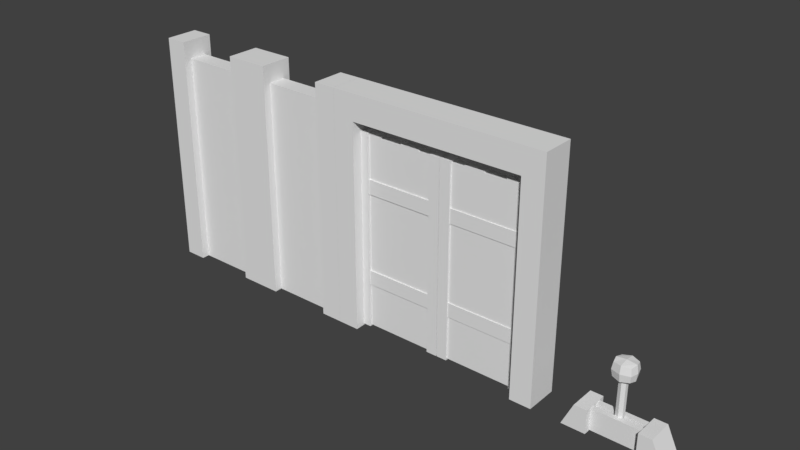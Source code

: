 # Source: big_fence.blend  (saved by Blender 2.79.0; exported with 4.5.12 LTS)
import bpy
from mathutils import Matrix  # noqa: F401  (used for matrix-valued properties, if any)

bpy.ops.wm.read_factory_settings(use_empty=True)
scene = bpy.context.scene
scene.name = 'Scene'

# ---- collections
col_collection_1 = bpy.data.collections.new('Collection 1'); scene.collection.children.link(col_collection_1)

# ---- materials (node trees are filled in below, after node groups)
mat_big_fence = bpy.data.materials.new('big_fence')
mat_big_fence.alpha_threshold = 0.0
mat_big_fence.use_transparent_shadow = False
mat_big_fence.roughness = 0.5
mat_big_fence.line_color = (0.0, 0.0, 0.0, 1.0)
mat_big_fence_001 = bpy.data.materials.new('big_fence.001')
mat_big_fence_001.alpha_threshold = 0.0
mat_big_fence_001.use_transparent_shadow = False
mat_big_fence_001.roughness = 0.5
mat_big_fence_001.line_color = (0.0, 0.0, 0.0, 1.0)

# ---- material node trees

# ---- world
world_world = bpy.data.worlds.new('World'); scene.world = world_world
world_world.color = (0.05088, 0.05088, 0.05088)
world_world.use_sun_shadow = False
world_world.sun_shadow_jitter_overblur = 0.0
world_world.cycles.sampling_method = 'MANUAL'

# ---- meshes
me_big_fence_gate = bpy.data.meshes.new('big_fence_gate')
me_big_fence_gate.from_pydata([(0.5562, -0.02964, 0.5445), (0.5562, -0.02964, -0.6832), (0.01327, 0.02858, -0.6832), (0.01327, 0.02858, 0.5445), (0.01327, -0.02964, 0.5445), (0.01327, -0.02964, -0.6832), (0.5562, 0.02858, -0.6832), (0.5562, 0.02858, 0.5445), (0.5562, 0.03585, 0.2787), (0.5562, 0.03585, 0.1862), (0.01327, 0.01269, 0.1862), (0.01327, 0.01269, 0.2787), (0.01327, 0.03585, 0.1862), (0.01327, 0.03585, 0.2787), (0.5562, 0.01269, 0.1862), (0.5562, 0.01269, 0.2787), (0.4205, 0.02858, -0.6832), (0.2847, 0.02858, -0.6832), (0.149, 0.02858, -0.6832), (0.4205, 0.02858, 0.5445), (0.2847, 0.02858, 0.5445), (0.149, 0.02858, 0.5445), (0.4205, -0.02964, 0.5445), (0.2847, -0.02964, 0.5445), (0.149, -0.02964, 0.5445), (0.4205, -0.02964, -0.6832), (0.2847, -0.02964, -0.6832), (0.149, -0.02964, -0.6832), (0.01327, 0.03585, -0.4027), (0.01327, 0.03585, -0.3101), (0.5562, 0.01269, -0.3101), (0.5562, 0.01269, -0.4027), (0.5562, 0.03585, -0.3101), (0.5562, 0.03585, -0.4027), (0.01327, 0.01269, -0.3101), (0.01327, 0.01269, -0.4027), (0.002835, 0.04139, 0.5543), (0.07016, 0.04139, 0.5543), (0.07016, -0.04033, -0.6916), (0.002835, -0.04033, -0.6916), (0.07016, 0.04139, -0.6916), (0.002835, 0.04139, -0.6916), (0.07016, -0.04033, 0.5543), (0.002835, -0.04033, 0.5543), (0.502, 0.04139, 0.5624), (0.5693, 0.04139, 0.5624), (0.5693, -0.04033, -0.6916), (0.502, -0.04033, -0.6916), (0.5693, 0.04139, -0.6916), (0.502, 0.04139, -0.6916), (0.5693, -0.04033, 0.5624), (0.502, -0.04033, 0.5624), (0.2771, 0.02858, 0.5539), (0.1567, 0.02858, 0.5539), (0.2771, -0.02964, 0.5539), (0.1567, -0.02964, 0.5539), (0.5562, 0.02858, 0.5553), (0.5562, -0.02964, 0.5553), (0.4205, 0.02858, 0.5553), (0.4205, -0.02964, 0.5553), (0.01327, -0.03545, -0.4027), (0.01327, -0.03545, -0.3101), (0.5562, -0.01228, -0.4027), (0.5562, -0.01228, -0.3101), (0.5562, -0.03545, -0.4027), (0.5562, -0.03545, -0.3101), (0.01327, -0.01228, -0.3101), (0.01327, -0.01228, -0.4027), (0.5562, -0.03545, 0.2787), (0.5562, -0.03545, 0.1862), (0.01327, -0.01228, 0.2787), (0.01327, -0.01228, 0.1862), (0.01327, -0.03545, 0.2787), (0.01327, -0.03545, 0.1862), (0.5562, -0.01228, 0.1862), (0.5562, -0.01228, 0.2787), (-0.5562, 0.01228, 0.2787), (-0.5562, 0.01228, 0.1862), (-0.01327, 0.03545, 0.1862), (-0.01327, 0.03545, 0.2787), (-0.01327, 0.01228, 0.1862), (-0.01327, 0.01228, 0.2787), (-0.5562, 0.03545, 0.1862), (-0.5562, 0.03545, 0.2787), (-0.01327, 0.01228, -0.4027), (-0.01327, 0.01228, -0.3101), (-0.5562, 0.03545, -0.3101), (-0.5562, 0.03545, -0.4027), (-0.5562, 0.01228, -0.3101), (-0.5562, 0.01228, -0.4027), (-0.01327, 0.03545, -0.3101), (-0.01327, 0.03545, -0.4027), (-0.4205, 0.02964, 0.5553), (-0.4205, -0.02858, 0.5553), (-0.5562, 0.02964, 0.5553), (-0.5562, -0.02858, 0.5553), (-0.1567, 0.02964, 0.5539), (-0.2771, 0.02964, 0.5539), (-0.1567, -0.02858, 0.5539), (-0.2771, -0.02858, 0.5539), (-0.502, 0.04033, 0.5624), (-0.5693, 0.04033, 0.5624), (-0.502, -0.04139, -0.6916), (-0.5693, -0.04139, -0.6916), (-0.502, 0.04033, -0.6916), (-0.5693, 0.04033, -0.6916), (-0.5693, -0.04139, 0.5624), (-0.502, -0.04139, 0.5624), (-0.002835, 0.04033, 0.5543), (-0.07016, 0.04033, 0.5543), (-0.002835, -0.04139, -0.6916), (-0.07016, -0.04139, -0.6916), (-0.002835, 0.04033, -0.6916), (-0.07016, 0.04033, -0.6916), (-0.07016, -0.04139, 0.5543), (-0.002835, -0.04139, 0.5543), (-0.01327, -0.01269, -0.4027), (-0.01327, -0.01269, -0.3101), (-0.5562, -0.03585, -0.4027), (-0.5562, -0.03585, -0.3101), (-0.5562, -0.01269, -0.4027), (-0.5562, -0.01269, -0.3101), (-0.01327, -0.03585, -0.3101), (-0.01327, -0.03585, -0.4027), (-0.149, 0.02964, -0.6832), (-0.2847, 0.02964, -0.6832), (-0.4205, 0.02964, -0.6832), (-0.149, 0.02964, 0.5445), (-0.2847, 0.02964, 0.5445), (-0.4205, 0.02964, 0.5445), (-0.149, -0.02858, 0.5445), (-0.2847, -0.02858, 0.5445), (-0.4205, -0.02858, 0.5445), (-0.149, -0.02858, -0.6832), (-0.2847, -0.02858, -0.6832), (-0.4205, -0.02858, -0.6832), (-0.5562, -0.01269, 0.2787), (-0.5562, -0.01269, 0.1862), (-0.01327, -0.03585, 0.2787), (-0.01327, -0.03585, 0.1862), (-0.01327, -0.01269, 0.2787), (-0.01327, -0.01269, 0.1862), (-0.5562, -0.03585, 0.1862), (-0.5562, -0.03585, 0.2787), (-0.5562, -0.02858, 0.5445), (-0.5562, -0.02858, -0.6832), (-0.01327, 0.02964, -0.6832), (-0.01327, 0.02964, 0.5445), (-0.01327, -0.02858, 0.5445), (-0.01327, -0.02858, -0.6832), (-0.5562, 0.02964, -0.6832), (-0.5562, 0.02964, 0.5445)], [], [(22, 25, 1, 0), (19, 7, 6, 16), (0, 1, 6, 7), (27, 5, 2, 18), (5, 4, 3, 2), (0, 7, 56, 57), (11, 15, 8, 13), (11, 10, 14, 15), (15, 14, 9, 8), (14, 10, 12, 9), (10, 11, 13, 12), (13, 8, 9, 12), (4, 24, 21, 3), (20, 21, 53, 52), (23, 22, 19, 20), (1, 25, 16, 6), (25, 26, 17, 16), (26, 27, 18, 17), (3, 21, 18, 2), (21, 20, 17, 18), (20, 19, 16, 17), (4, 5, 27, 24), (24, 27, 26, 23), (23, 26, 25, 22), (31, 35, 28, 33), (31, 30, 34, 35), (35, 34, 29, 28), (34, 30, 32, 29), (30, 31, 33, 32), (33, 28, 29, 32), (39, 43, 36, 41), (39, 38, 42, 43), (43, 42, 37, 36), (42, 38, 40, 37), (38, 39, 41, 40), (41, 36, 37, 40), (47, 51, 44, 49), (47, 46, 50, 51), (51, 50, 45, 44), (50, 46, 48, 45), (46, 47, 49, 48), (49, 44, 45, 48), (55, 54, 52, 53), (21, 24, 55, 53), (24, 23, 54, 55), (23, 20, 52, 54), (59, 57, 56, 58), (7, 19, 58, 56), (19, 22, 59, 58), (22, 0, 57, 59), (62, 67, 66, 63), (65, 64, 62, 63), (61, 65, 63, 66), (60, 61, 66, 67), (64, 65, 61, 60), (64, 60, 67, 62), (70, 75, 74, 71), (73, 72, 70, 71), (69, 73, 71, 74), (68, 69, 74, 75), (72, 73, 69, 68), (72, 68, 75, 70), (79, 83, 76, 81), (79, 78, 82, 83), (83, 82, 77, 76), (82, 78, 80, 77), (78, 79, 81, 80), (81, 76, 77, 80), (87, 91, 84, 89), (87, 86, 90, 91), (91, 90, 85, 84), (90, 86, 88, 85), (86, 87, 89, 88), (89, 84, 85, 88), (129, 151, 94, 92), (132, 129, 92, 93), (144, 132, 93, 95), (92, 94, 95, 93), (128, 131, 99, 97), (127, 128, 97, 96), (130, 127, 96, 98), (96, 97, 99, 98), (102, 107, 106, 103), (105, 104, 102, 103), (101, 105, 103, 106), (100, 101, 106, 107), (104, 105, 101, 100), (104, 100, 107, 102), (110, 115, 114, 111), (113, 112, 110, 111), (109, 113, 111, 114), (108, 109, 114, 115), (112, 113, 109, 108), (112, 108, 115, 110), (118, 123, 122, 119), (121, 120, 118, 119), (117, 121, 119, 122), (116, 117, 122, 123), (120, 121, 117, 116), (120, 116, 123, 118), (128, 125, 126, 129), (127, 124, 125, 128), (147, 146, 124, 127), (131, 132, 135, 134), (130, 131, 134, 133), (148, 130, 133, 149), (125, 124, 133, 134), (126, 125, 134, 135), (150, 126, 135, 145), (128, 129, 132, 131), (131, 130, 98, 99), (147, 127, 130, 148), (138, 143, 142, 139), (141, 140, 138, 139), (137, 141, 139, 142), (136, 137, 142, 143), (140, 141, 137, 136), (140, 136, 143, 138), (151, 144, 95, 94), (146, 147, 148, 149), (124, 146, 149, 133), (151, 150, 145, 144), (132, 144, 145, 135), (129, 126, 150, 151)])
_uv = me_big_fence_gate.uv_layers.new(name='UVMap')
_uv.uv.foreach_set('vector', [0.9, 0.1153, 0.6, 0.1153, 0.6, 0.0, 0.9, 0.0, 0.9, 0.1153, 0.9, 0.0, 0.6, 0.0, 0.6, 0.1153, 0.9, 0.0, 0.6, 0.0, 0.6, 0.0, 0.9, 0.0, 0.6, 0.346, 0.6, 0.4614, 0.6, 0.4614, 0.6, 0.346, 0.6, 0.4614, 0.9, 0.4614, 0.9, 0.4614, 0.6, 0.4614, 0.9, 0.0, 0.9, 0.0, 0.9, 0.0, 0.9, 0.0, 0.4189, 0.2979, 0.4189, 0.8772, 0.4189, 0.8772, 0.4189, 0.2979, 0.4189, 0.2979, 0.5805, 0.2979, 0.5805, 0.8772, 0.4189, 0.8772, 0.4189, 0.8772, 0.5805, 0.8772, 0.5805, 0.8772, 0.4189, 0.8772, 0.5805, 0.8772, 0.5805, 0.2979, 0.5805, 0.2979, 0.5805, 0.8772, 0.5805, 0.2979, 0.4189, 0.2979, 0.4189, 0.2979, 0.5805, 0.2979, 0.4189, 0.2979, 0.4189, 0.8772, 0.5805, 0.8772, 0.5805, 0.2979, 0.9, 0.4614, 0.9, 0.346, 0.9, 0.346, 0.9, 0.4614, 0.9, 0.2307, 0.9, 0.346, 0.9, 0.346, 0.9, 0.2307, 0.9, 0.2307, 0.9, 0.1153, 0.9, 0.1153, 0.9, 0.2307, 0.6, 0.0, 0.6, 0.1153, 0.6, 0.1153, 0.6, 0.0, 0.6, 0.1153, 0.6, 0.2307, 0.6, 0.2307, 0.6, 0.1153, 0.6, 0.2307, 0.6, 0.346, 0.6, 0.346, 0.6, 0.2307, 0.9, 0.4614, 0.9, 0.346, 0.6, 0.346, 0.6, 0.4614, 0.9, 0.346, 0.9, 0.2307, 0.6, 0.2307, 0.6, 0.346, 0.9, 0.2307, 0.9, 0.1153, 0.6, 0.1153, 0.6, 0.2307, 0.9, 0.4614, 0.6, 0.4614, 0.6, 0.346, 0.9, 0.346, 0.9, 0.346, 0.6, 0.346, 0.6, 0.2307, 0.9, 0.2307, 0.9, 0.2307, 0.6, 0.2307, 0.6, 0.1153, 0.9, 0.1153, 0.4189, 0.2979, 0.4189, 0.8772, 0.4189, 0.8772, 0.4189, 0.2979, 0.4189, 0.2979, 0.5805, 0.2979, 0.5805, 0.8772, 0.4189, 0.8772, 0.4189, 0.8772, 0.5805, 0.8772, 0.5805, 0.8772, 0.4189, 0.8772, 0.5805, 0.8772, 0.5805, 0.2979, 0.5805, 0.2979, 0.5805, 0.8772, 0.5805, 0.2979, 0.4189, 0.2979, 0.4189, 0.2979, 0.5805, 0.2979, 0.4189, 0.2979, 0.4189, 0.8772, 0.5805, 0.8772, 0.5805, 0.2979, 0.4189, 0.2979, 0.4189, 0.8772, 0.4189, 0.8772, 0.4189, 0.2979, 0.4189, 0.2979, 0.5805, 0.2979, 0.5805, 0.8772, 0.4189, 0.8772, 0.4189, 0.8772, 0.5805, 0.8772, 0.5805, 0.8772, 0.4189, 0.8772, 0.5805, 0.8772, 0.5805, 0.2979, 0.5805, 0.2979, 0.5805, 0.8772, 0.5805, 0.2979, 0.4189, 0.2979, 0.4189, 0.2979, 0.5805, 0.2979, 0.4189, 0.2979, 0.4189, 0.8772, 0.5805, 0.8772, 0.5805, 0.2979, 0.4189, 0.2979, 0.4189, 0.8772, 0.4189, 0.8772, 0.4189, 0.2979, 0.4189, 0.2979, 0.5805, 0.2979, 0.5805, 0.8772, 0.4189, 0.8772, 0.4189, 0.8772, 0.5805, 0.8772, 0.5805, 0.8772, 0.4189, 0.8772, 0.5805, 0.8772, 0.5805, 0.2979, 0.5805, 0.2979, 0.5805, 0.8772, 0.5805, 0.2979, 0.4189, 0.2979, 0.4189, 0.2979, 0.5805, 0.2979, 0.4189, 0.2979, 0.4189, 0.8772, 0.5805, 0.8772, 0.5805, 0.2979, 0.9, 0.346, 0.9, 0.2307, 0.9, 0.2307, 0.9, 0.346, 0.9, 0.346, 0.9, 0.346, 0.9, 0.346, 0.9, 0.346, 0.9, 0.346, 0.9, 0.2307, 0.9, 0.2307, 0.9, 0.346, 0.9, 0.2307, 0.9, 0.2307, 0.9, 0.2307, 0.9, 0.2307, 0.9, 0.1153, 0.9, 0.0, 0.9, 0.0, 0.9, 0.1153, 0.9, 0.0, 0.9, 0.1153, 0.9, 0.1153, 0.9, 0.0, 0.9, 0.1153, 0.9, 0.1153, 0.9, 0.1153, 0.9, 0.1153, 0.9, 0.1153, 0.9, 0.0, 0.9, 0.0, 0.9, 0.1153, 0.4189, 0.2979, 0.4189, 0.8772, 0.5805, 0.8772, 0.5805, 0.2979, 0.5805, 0.2979, 0.4189, 0.2979, 0.4189, 0.2979, 0.5805, 0.2979, 0.5805, 0.8772, 0.5805, 0.2979, 0.5805, 0.2979, 0.5805, 0.8772, 0.4189, 0.8772, 0.5805, 0.8772, 0.5805, 0.8772, 0.4189, 0.8772, 0.4189, 0.2979, 0.5805, 0.2979, 0.5805, 0.8772, 0.4189, 0.8772, 0.4189, 0.2979, 0.4189, 0.8772, 0.4189, 0.8772, 0.4189, 0.2979, 0.4189, 0.2979, 0.4189, 0.8772, 0.5805, 0.8772, 0.5805, 0.2979, 0.5805, 0.2979, 0.4189, 0.2979, 0.4189, 0.2979, 0.5805, 0.2979, 0.5805, 0.8772, 0.5805, 0.2979, 0.5805, 0.2979, 0.5805, 0.8772, 0.4189, 0.8772, 0.5805, 0.8772, 0.5805, 0.8772, 0.4189, 0.8772, 0.4189, 0.2979, 0.5805, 0.2979, 0.5805, 0.8772, 0.4189, 0.8772, 0.4189, 0.2979, 0.4189, 0.8772, 0.4189, 0.8772, 0.4189, 0.2979, 0.4189, 0.2979, 0.4189, 0.8772, 0.4189, 0.8772, 0.4189, 0.2979, 0.4189, 0.2979, 0.5805, 0.2979, 0.5805, 0.8772, 0.4189, 0.8772, 0.4189, 0.8772, 0.5805, 0.8772, 0.5805, 0.8772, 0.4189, 0.8772, 0.5805, 0.8772, 0.5805, 0.2979, 0.5805, 0.2979, 0.5805, 0.8772, 0.5805, 0.2979, 0.4189, 0.2979, 0.4189, 0.2979, 0.5805, 0.2979, 0.4189, 0.2979, 0.4189, 0.8772, 0.5805, 0.8772, 0.5805, 0.2979, 0.4189, 0.2979, 0.4189, 0.8772, 0.4189, 0.8772, 0.4189, 0.2979, 0.4189, 0.2979, 0.5805, 0.2979, 0.5805, 0.8772, 0.4189, 0.8772, 0.4189, 0.8772, 0.5805, 0.8772, 0.5805, 0.8772, 0.4189, 0.8772, 0.5805, 0.8772, 0.5805, 0.2979, 0.5805, 0.2979, 0.5805, 0.8772, 0.5805, 0.2979, 0.4189, 0.2979, 0.4189, 0.2979, 0.5805, 0.2979, 0.4189, 0.2979, 0.4189, 0.8772, 0.5805, 0.8772, 0.5805, 0.2979, 0.9, 0.1153, 0.9, 0.0, 0.9, 0.0, 0.9, 0.1153, 0.9, 0.1153, 0.9, 0.1153, 0.9, 0.1153, 0.9, 0.1153, 0.9, 0.0, 0.9, 0.1153, 0.9, 0.1153, 0.9, 0.0, 0.9, 0.1153, 0.9, 0.0, 0.9, 0.0, 0.9, 0.1153, 0.9, 0.2307, 0.9, 0.2307, 0.9, 0.2307, 0.9, 0.2307, 0.9, 0.346, 0.9, 0.2307, 0.9, 0.2307, 0.9, 0.346, 0.9, 0.346, 0.9, 0.346, 0.9, 0.346, 0.9, 0.346, 0.9, 0.346, 0.9, 0.2307, 0.9, 0.2307, 0.9, 0.346, 0.4189, 0.2979, 0.4189, 0.8772, 0.5805, 0.8772, 0.5805, 0.2979, 0.5805, 0.2979, 0.4189, 0.2979, 0.4189, 0.2979, 0.5805, 0.2979, 0.5805, 0.8772, 0.5805, 0.2979, 0.5805, 0.2979, 0.5805, 0.8772, 0.4189, 0.8772, 0.5805, 0.8772, 0.5805, 0.8772, 0.4189, 0.8772, 0.4189, 0.2979, 0.5805, 0.2979, 0.5805, 0.8772, 0.4189, 0.8772, 0.4189, 0.2979, 0.4189, 0.8772, 0.4189, 0.8772, 0.4189, 0.2979, 0.4189, 0.2979, 0.4189, 0.8772, 0.5805, 0.8772, 0.5805, 0.2979, 0.5805, 0.2979, 0.4189, 0.2979, 0.4189, 0.2979, 0.5805, 0.2979, 0.5805, 0.8772, 0.5805, 0.2979, 0.5805, 0.2979, 0.5805, 0.8772, 0.4189, 0.8772, 0.5805, 0.8772, 0.5805, 0.8772, 0.4189, 0.8772, 0.4189, 0.2979, 0.5805, 0.2979, 0.5805, 0.8772, 0.4189, 0.8772, 0.4189, 0.2979, 0.4189, 0.8772, 0.4189, 0.8772, 0.4189, 0.2979, 0.4189, 0.2979, 0.4189, 0.8772, 0.5805, 0.8772, 0.5805, 0.2979, 0.5805, 0.2979, 0.4189, 0.2979, 0.4189, 0.2979, 0.5805, 0.2979, 0.5805, 0.8772, 0.5805, 0.2979, 0.5805, 0.2979, 0.5805, 0.8772, 0.4189, 0.8772, 0.5805, 0.8772, 0.5805, 0.8772, 0.4189, 0.8772, 0.4189, 0.2979, 0.5805, 0.2979, 0.5805, 0.8772, 0.4189, 0.8772, 0.4189, 0.2979, 0.4189, 0.8772, 0.4189, 0.8772, 0.4189, 0.2979, 0.9, 0.2307, 0.6, 0.2307, 0.6, 0.1153, 0.9, 0.1153, 0.9, 0.346, 0.6, 0.346, 0.6, 0.2307, 0.9, 0.2307, 0.9, 0.4614, 0.6, 0.4614, 0.6, 0.346, 0.9, 0.346, 0.9, 0.2307, 0.9, 0.1153, 0.6, 0.1153, 0.6, 0.2307, 0.9, 0.346, 0.9, 0.2307, 0.6, 0.2307, 0.6, 0.346, 0.9, 0.4614, 0.9, 0.346, 0.6, 0.346, 0.6, 0.4614, 0.6, 0.2307, 0.6, 0.346, 0.6, 0.346, 0.6, 0.2307, 0.6, 0.1153, 0.6, 0.2307, 0.6, 0.2307, 0.6, 0.1153, 0.6, 0.0, 0.6, 0.1153, 0.6, 0.1153, 0.6, 0.0, 0.9, 0.2307, 0.9, 0.1153, 0.9, 0.1153, 0.9, 0.2307, 0.9, 0.2307, 0.9, 0.346, 0.9, 0.346, 0.9, 0.2307, 0.9, 0.4614, 0.9, 0.346, 0.9, 0.346, 0.9, 0.4614, 0.4189, 0.2979, 0.4189, 0.8772, 0.5805, 0.8772, 0.5805, 0.2979, 0.5805, 0.2979, 0.4189, 0.2979, 0.4189, 0.2979, 0.5805, 0.2979, 0.5805, 0.8772, 0.5805, 0.2979, 0.5805, 0.2979, 0.5805, 0.8772, 0.4189, 0.8772, 0.5805, 0.8772, 0.5805, 0.8772, 0.4189, 0.8772, 0.4189, 0.2979, 0.5805, 0.2979, 0.5805, 0.8772, 0.4189, 0.8772, 0.4189, 0.2979, 0.4189, 0.8772, 0.4189, 0.8772, 0.4189, 0.2979, 0.9, 0.0, 0.9, 0.0, 0.9, 0.0, 0.9, 0.0, 0.6, 0.4614, 0.9, 0.4614, 0.9, 0.4614, 0.6, 0.4614, 0.6, 0.346, 0.6, 0.4614, 0.6, 0.4614, 0.6, 0.346, 0.9, 0.0, 0.6, 0.0, 0.6, 0.0, 0.9, 0.0, 0.9, 0.1153, 0.9, 0.0, 0.6, 0.0, 0.6, 0.1153, 0.9, 0.1153, 0.6, 0.1153, 0.6, 0.0, 0.9, 0.0])
me_big_fence_gate.materials.append(mat_big_fence)
me_big_fence_gate.use_remesh_preserve_volume = False
me_big_fence_gate.use_remesh_preserve_attributes = False
me_big_fence_gate.use_mirror_vertex_groups = False
me_big_fence_gate.use_paint_bone_selection = False
me_big_fence_gate.use_paint_mask = True
me_big_fence_gate.update()
me_big_fence_portal = bpy.data.meshes.new('big_fence_portal')
me_big_fence_portal.from_pydata([(-1.0, -0.1517, -1.0), (1.0, -0.1517, 1.167), (-0.8, -0.1517, 1.167), (-1.0, 0.1517, -1.0), (-1.0, -0.1517, 1.167), (0.8, -0.1517, 0.9293), (0.8, 0.1517, 0.9293), (0.8, -0.1517, 1.167), (0.8, 0.1517, 1.167), (-0.8, -0.1517, -1.0), (1.0, -0.1517, -1.0), (1.0, 0.1517, -1.0), (-1.0, 0.1517, 1.167), (-0.8, 0.1517, 0.9293), (-0.8, 0.1517, 1.167), (-0.8, -0.1517, 0.9293), (0.8, 0.1517, -1.0), (0.8, 0.1517, 1.0), (-0.8, 0.1517, -1.0), (-0.8, 0.1517, 1.0), (0.8, -0.1517, -1.0), (-0.8, -0.1517, 1.0), (0.8, -0.1517, 1.0), (1.0, 0.1517, 1.167)], [], [(11, 23, 1, 10), (0, 4, 12, 3), (23, 11, 16, 17), (10, 1, 22, 20), (15, 5, 7, 2), (6, 13, 14, 8), (19, 18, 3, 12), (9, 21, 4, 0), (14, 12, 4, 2), (23, 8, 7, 1), (22, 1, 7), (8, 14, 2, 7), (13, 6, 5, 15), (23, 17, 8), (4, 21, 2), (18, 14, 2, 9), (20, 7, 8, 16), (19, 12, 14)])
_uv = me_big_fence_portal.uv_layers.new(name='UVMap')
_uv.uv.foreach_set('vector', [0.4275, 0.9572, 0.4275, 0.009922, 0.5792, 0.009922, 0.5792, 0.9572, 0.5792, 0.9572, 0.5792, 0.009922, 0.4275, 0.009922, 0.4275, 0.9572, 1.0, 1.0, 1.0, 0.0, 0.9, 0.0, 0.9, 0.9228, 1.0, 0.0, 1.0, 1.0, 0.9, 0.9228, 0.9, 0.0, 0.6, 0.6115, 0.6, 0.9806, 0.4, 0.9806, 0.4, 0.6115, 0.6, 0.9806, 0.6, 0.6115, 0.4, 0.6115, 0.4, 0.9806, 0.1, 0.9228, 0.1, 0.0, 4.749e-07, 0.0, 1.9e-07, 1.0, 0.1, 0.0, 0.1, 0.9228, 0.0, 1.0, 9.498e-08, 0.0, 0.1, 0.7877, 2.682e-07, 0.7877, 0.0, 0.6651, 0.1, 0.6651, 1.0, 0.7877, 0.9, 0.7877, 0.9, 0.6651, 1.0, 0.6651, 0.9, 0.9228, 1.0, 1.0, 0.9, 1.0, 0.6, 0.9806, 0.6, 0.6115, 0.4, 0.6115, 0.4, 0.9806, 0.6, 0.6115, 0.6, 0.9806, 0.4, 0.9806, 0.4, 0.6115, 1.0, 1.0, 0.9, 0.9228, 0.9, 1.0, 0.0, 1.0, 0.1, 0.9228, 0.1, 1.0, 0.4275, 0.009922, 0.4275, 0.9572, 0.5792, 0.9572, 0.5792, 0.009922, 0.5792, 0.009922, 0.5792, 0.9572, 0.4275, 0.9572, 0.4275, 0.009922, 0.1, 0.9228, 1.9e-07, 1.0, 0.1, 1.0])
me_big_fence_portal.materials.append(mat_big_fence)
me_big_fence_portal.use_remesh_preserve_volume = False
me_big_fence_portal.use_remesh_preserve_attributes = False
me_big_fence_portal.use_mirror_vertex_groups = False
me_big_fence_portal.use_paint_bone_selection = False
me_big_fence_portal.use_paint_mask = True
me_big_fence_portal.update()
me_big_fence = bpy.data.meshes.new('big_fence')
me_big_fence.from_pydata([(-1.0, -0.1517, -1.0), (1.0, -0.1517, 1.167), (0.8, 0.07998, -1.0), (0.2, 0.07998, -1.0), (-0.2, 0.07998, -1.0), (-0.8, 0.07998, -1.0), (-1.0, 0.1517, -1.0), (0.2, -0.07998, -1.0), (-0.2, -0.07998, -1.0), (-1.0, -0.1517, 1.167), (0.8, 0.07998, 1.0), (0.2, 0.07998, 1.0), (-0.2, 0.07998, 1.0), (-0.8, 0.07998, 1.0), (0.8, -0.07998, 1.0), (0.2, -0.07998, 1.0), (-0.2, -0.07998, 1.0), (-0.8, -0.07998, 1.0), (0.8, -0.07998, -1.0), (1.0, -0.1517, -1.0), (-0.8, -0.1517, -1.0), (-0.8, -0.07998, -1.0), (1.0, 0.1517, -1.0), (-1.0, 0.1517, 1.167), (0.2, 0.1517, -1.0), (-0.2, 0.1517, -1.0), (0.2, -0.1517, -1.0), (-0.2, -0.1517, -1.0), (0.2, 0.1517, 1.0), (-0.2, 0.1517, 1.0), (0.2, -0.1517, 1.0), (-0.2, -0.1517, 1.0), (0.8, 0.1517, -1.0), (0.8, 0.1517, 1.0), (-0.8, 0.1517, -1.0), (-0.8, 0.1517, 1.0), (0.8, -0.1517, -1.0), (-0.8, -0.1517, 1.0), (0.8, -0.1517, 1.0), (-0.8, -0.1517, 1.167), (0.8, -0.1517, 1.167), (1.0, 0.1517, 1.167), (0.2, -0.1517, 1.167), (-0.2, -0.1517, 1.167), (0.8, 0.1517, 1.167), (-0.8, 0.1517, 1.167), (0.2, 0.1517, 1.167), (-0.2, 0.1517, 1.167)], [], [(12, 16, 43, 47), (22, 41, 1, 19), (4, 12, 29, 25), (0, 9, 23, 6), (29, 12, 47), (10, 2, 3, 11), (12, 4, 5, 13), (18, 14, 15, 7), (11, 3, 24, 28), (8, 16, 17, 21), (41, 22, 32, 33), (10, 11, 15, 14), (12, 13, 17, 16), (19, 1, 38, 36), (28, 29, 47, 46), (21, 17, 37, 20), (26, 30, 31, 27), (28, 24, 25, 29), (35, 34, 6, 23), (20, 37, 9, 0), (13, 5, 34, 35), (16, 31, 43), (15, 11, 46, 42), (7, 15, 30, 26), (31, 30, 42, 43), (30, 15, 42), (16, 8, 27, 31), (14, 18, 36, 38), (2, 10, 33, 32), (45, 23, 9, 39), (46, 47, 43, 42), (41, 44, 40, 1), (38, 1, 40), (37, 17, 39), (17, 13, 45, 39), (14, 38, 40), (41, 33, 44), (9, 37, 39), (13, 35, 45), (11, 28, 46), (35, 23, 45), (33, 10, 44), (10, 14, 40, 44)])
_uv = me_big_fence.uv_layers.new(name='UVMap')
_uv.uv.foreach_set('vector', [0.5521, 0.2783, 0.4714, 0.2783, 0.4353, 0.3914, 0.5882, 0.3914, 0.4275, 0.9572, 0.4275, 0.009922, 0.5792, 0.009922, 0.5792, 0.9572, 0.4634, 0.9572, 0.4634, 0.08305, 0.4275, 0.08305, 0.4275, 0.9572, 0.5792, 0.9572, 0.5792, 0.009922, 0.4275, 0.009922, 0.4275, 0.9572, 0.5882, 0.2783, 0.5521, 0.2783, 0.5882, 0.3914, 0.9, 0.9228, 0.9, 0.0, 0.6, 0.0, 0.6, 0.9228, 0.1, 0.9228, 0.1, 0.0, 0.4, 0.0, 0.4, 0.9228, 0.9, 0.0, 0.9, 0.9228, 0.6, 0.9228, 0.6, 0.0, 0.4634, 0.08305, 0.4634, 0.9572, 0.4275, 0.9572, 0.4275, 0.08305, 0.4, 0.0, 0.4, 0.9228, 0.1, 0.9228, 0.1, 0.0, 1.0, 1.0, 1.0, 0.0, 0.9, 0.0, 0.9, 0.9228, 0.9, 0.9228, 0.6, 0.9228, 0.6, 0.9228, 0.9, 0.9228, 0.4, 0.9228, 0.1, 0.9228, 0.1, 0.9228, 0.4, 0.9228, 1.0, 0.0, 1.0, 1.0, 0.9, 0.9228, 0.9, 0.0, 0.6, 0.9228, 0.4, 0.9228, 0.4, 1.0, 0.6, 1.0, 0.5433, 0.9572, 0.5433, 0.08305, 0.5792, 0.08305, 0.5792, 0.9572, 0.6, 0.0, 0.6, 0.9228, 0.4, 0.9228, 0.4, 0.0, 0.6, 0.9228, 0.6, 0.0, 0.4, 0.0, 0.4, 0.9228, 0.1, 0.9228, 0.1, 0.0, 4.749e-07, 0.0, 1.9e-07, 1.0, 0.1, 0.0, 0.1, 0.9228, 0.0, 1.0, 9.498e-08, 0.0, 0.5433, 0.9572, 0.5433, 0.08305, 0.5792, 0.08305, 0.5792, 0.9572, 0.4714, 0.2783, 0.4353, 0.2783, 0.4353, 0.3914, 0.4714, 0.2783, 0.5521, 0.2783, 0.5882, 0.3914, 0.4353, 0.3914, 0.4634, 0.08305, 0.4634, 0.9572, 0.4275, 0.9572, 0.4275, 0.08305, 0.4, 0.9228, 0.6, 0.9228, 0.6, 1.0, 0.4, 1.0, 0.4353, 0.2783, 0.4714, 0.2783, 0.4353, 0.3914, 0.5433, 0.08305, 0.5433, 0.9572, 0.5792, 0.9572, 0.5792, 0.08305, 0.5433, 0.08305, 0.5433, 0.9572, 0.5792, 0.9572, 0.5792, 0.08305, 0.4634, 0.9572, 0.4634, 0.08305, 0.4275, 0.08305, 0.4275, 0.9572, 0.1, 0.7877, 2.682e-07, 0.7877, 0.0, 0.6651, 0.1, 0.6651, 0.6, 0.7877, 0.4, 0.7877, 0.4, 0.6651, 0.6, 0.6651, 1.0, 0.7877, 0.9, 0.7877, 0.9, 0.6651, 1.0, 0.6651, 0.9, 0.9228, 1.0, 1.0, 0.9, 1.0, 0.4353, 0.2783, 0.4714, 0.2783, 0.4353, 0.3914, 0.4714, 0.2783, 0.5521, 0.2783, 0.5882, 0.3914, 0.4353, 0.3914, 0.4714, 0.2783, 0.4353, 0.2783, 0.4353, 0.3914, 1.0, 1.0, 0.9, 0.9228, 0.9, 1.0, 0.0, 1.0, 0.1, 0.9228, 0.1, 1.0, 0.5521, 0.2783, 0.5882, 0.2783, 0.5882, 0.3914, 0.5521, 0.2783, 0.5882, 0.2783, 0.5882, 0.3914, 0.1, 0.9228, 1.9e-07, 1.0, 0.1, 1.0, 0.5882, 0.2783, 0.5521, 0.2783, 0.5882, 0.3914, 0.5521, 0.2783, 0.4714, 0.2783, 0.4353, 0.3914, 0.5882, 0.3914])
me_big_fence.materials.append(mat_big_fence)
me_big_fence.use_remesh_preserve_volume = False
me_big_fence.use_remesh_preserve_attributes = False
me_big_fence.use_mirror_vertex_groups = False
me_big_fence.use_paint_bone_selection = False
me_big_fence.use_paint_mask = True
me_big_fence.update()
me_big_fence_lever = bpy.data.meshes.new('big_fence_lever')
me_big_fence_lever.from_pydata([(0.2112, -0.01562, 0.1226), (0.2112, -0.01562, -0.01314), (-0.209, -0.01562, 0.1226), (-0.209, -0.01562, -0.01314), (0.2112, -0.04686, 0.1226), (0.2112, -0.04686, -0.01314), (-0.209, -0.04686, 0.1226), (-0.209, -0.04686, -0.01314), (0.2112, 0.01416, -0.01314), (0.2112, 0.01416, 0.1226), (-0.209, 0.01416, -0.01314), (-0.209, 0.01416, 0.1226), (0.2112, 0.0454, -0.01314), (0.2112, 0.0454, 0.1226), (-0.209, 0.0454, -0.01314), (-0.209, 0.0454, 0.1226), (0.2978, -0.08381, -0.02026), (0.2272, -0.08381, 0.1297), (0.1475, -0.08381, -0.02026), (0.1475, -0.08381, 0.1297), (0.2978, 0.08206, -0.02026), (0.2272, 0.08206, 0.1297), (0.1475, 0.08206, -0.02026), (0.1475, 0.08206, 0.1297), (-0.149, 0.08206, 0.1297), (-0.149, 0.08206, -0.02026), (-0.2287, 0.08206, 0.1297), (-0.2992, 0.08206, -0.02026), (-0.149, -0.08381, 0.1297), (-0.149, -0.08381, -0.02026), (-0.2287, -0.08381, 0.1297), (-0.2992, -0.08381, -0.02026), (0.01875, -0.01408, 0.01286), (-0.02431, -0.01408, 0.01286), (-0.02431, -0.01408, 0.376), (0.01875, -0.01408, 0.376), (0.01875, 0.01217, 0.01286), (-0.02431, 0.01217, 0.01286), (0.01875, 0.01217, 0.376), (-0.02431, 0.01217, 0.376), (-0.002778, -0.02358, 0.01286), (-0.002778, -0.02358, 0.376), (-0.002778, 0.02167, 0.01286), (-0.002778, 0.02167, 0.376), (-0.06797, 0.001428, 0.4113), (0.05227, -0.04133, 0.454), (0.07011, 0.001428, 0.4113), (-0.05661, 0.0496, 0.4113), (0.001073, -0.0649, 0.4113), (0.05227, 0.04418, 0.454), (-0.05013, 0.04418, 0.3685), (-0.05013, 0.04418, 0.454), (-0.05661, -0.04674, 0.4113), (0.05227, 0.04418, 0.3685), (0.001073, 0.06776, 0.4113), (0.001073, 0.0603, 0.3621), (0.001073, -0.05744, 0.4605), (0.05227, -0.04133, 0.3685), (-0.05013, -0.04133, 0.454), (-0.05013, -0.04133, 0.3685), (0.001073, 0.001428, 0.4686), (0.001073, 0.001428, 0.3539), (0.001073, 0.0603, 0.4605), (0.001073, -0.05744, 0.3621), (-0.06021, 0.001428, 0.3614), (0.06235, 0.001428, 0.3614), (-0.06021, 0.001428, 0.4611), (0.06235, 0.001428, 0.4611), (0.05875, -0.04674, 0.4113), (0.05875, 0.0496, 0.4113)], [], [(3, 1, 0, 2), (7, 6, 4, 5), (1, 3, 7, 5), (0, 1, 5, 4), (2, 0, 4, 6), (3, 2, 6, 7), (11, 9, 8, 10), (15, 14, 12, 13), (9, 11, 15, 13), (8, 9, 13, 12), (10, 8, 12, 14), (11, 10, 14, 15), (19, 17, 16, 18), (23, 22, 20, 21), (17, 19, 23, 21), (16, 17, 21, 20), (18, 16, 20, 22), (19, 18, 22, 23), (27, 25, 24, 26), (31, 30, 28, 29), (25, 27, 31, 29), (24, 25, 29, 28), (26, 24, 28, 30), (27, 26, 30, 31), (41, 34, 33, 40), (43, 42, 37, 39), (33, 34, 39, 37), (40, 33, 37, 42), (41, 35, 38, 43), (35, 32, 36, 38), (34, 41, 43, 39), (32, 40, 42, 36), (38, 36, 42, 43), (35, 41, 40, 32), (54, 55, 53, 69), (46, 68, 45, 67), (61, 55, 50, 64), (48, 56, 45, 68), (60, 56, 58, 66), (44, 47, 51, 66), (52, 44, 66, 58), (62, 60, 66, 51), (63, 61, 64, 59), (69, 46, 67, 49), (57, 65, 61, 63), (49, 67, 60, 62), (67, 45, 56, 60), (52, 58, 56, 48), (65, 53, 55, 61), (47, 50, 55, 54), (51, 47, 54, 62), (59, 52, 48, 63), (53, 65, 46, 69), (59, 64, 44, 52), (64, 50, 47, 44), (63, 48, 68, 57), (65, 57, 68, 46), (62, 54, 69, 49)])
_uv = me_big_fence_lever.uv_layers.new(name='UVMap')
_uv.uv.foreach_set('vector', [0.5965, 0.3739, 0.548, 0.3739, 0.548, 0.3552, 0.5965, 0.3552, 0.9, 0.346, 0.9, 0.2307, 0.6, 0.2307, 0.6, 0.346, 0.6, 0.346, 0.9, 0.346, 0.9, 0.346, 0.6, 0.346, 0.6, 0.2307, 0.6, 0.346, 0.6, 0.346, 0.6, 0.2307, 0.9, 0.3144, 0.6, 0.3144, 0.6, 0.3144, 0.9, 0.3144, 0.9, 0.346, 0.9, 0.2307, 0.9, 0.2307, 0.9, 0.346, 0.5965, 0.3739, 0.548, 0.3739, 0.548, 0.3552, 0.5965, 0.3552, 0.9, 0.346, 0.9, 0.2307, 0.6, 0.2307, 0.6, 0.346, 0.6, 0.346, 0.9, 0.346, 0.9, 0.346, 0.6, 0.346, 0.6, 0.2307, 0.6, 0.346, 0.6, 0.346, 0.6, 0.2307, 0.9, 0.2307, 0.6, 0.2307, 0.6, 0.2307, 0.9, 0.2307, 0.9, 0.346, 0.9, 0.2307, 0.9, 0.2307, 0.9, 0.346, 0.9, 0.346, 0.6, 0.346, 0.6, 0.2307, 0.9, 0.2307, 0.9, 0.346, 0.9, 0.2307, 0.6, 0.2307, 0.6, 0.346, 0.6, 0.346, 0.9, 0.346, 0.9, 0.346, 0.6, 0.346, 0.6, 0.2307, 0.6, 0.346, 0.6, 0.346, 0.6, 0.2307, 0.9, 0.2307, 0.6, 0.2307, 0.6, 0.2307, 0.9, 0.2307, 0.9, 0.346, 0.9, 0.2307, 0.9, 0.2307, 0.9, 0.346, 0.9, 0.346, 0.6, 0.346, 0.6, 0.2307, 0.9, 0.2307, 0.9, 0.346, 0.9, 0.2307, 0.6, 0.2307, 0.6, 0.346, 0.6, 0.346, 0.9, 0.346, 0.9, 0.346, 0.6, 0.346, 0.6, 0.2307, 0.6, 0.346, 0.6, 0.346, 0.6, 0.2307, 0.9, 0.2307, 0.6, 0.2307, 0.6, 0.2307, 0.9, 0.2307, 0.9, 0.346, 0.9, 0.2307, 0.9, 0.2307, 0.9, 0.346, 0.1354, 0.8324, 0.1354, 0.8009, 0.3617, 0.8009, 0.3617, 0.8324, 0.1354, 0.8324, 0.3617, 0.8324, 0.3617, 0.8009, 0.1354, 0.8009, 0.3617, 0.8009, 0.1354, 0.8009, 0.1354, 0.8009, 0.3617, 0.8009, 0.3617, 0.8324, 0.3617, 0.8009, 0.3617, 0.8009, 0.3617, 0.8324, 0.1354, 0.8324, 0.1354, 0.864, 0.1354, 0.864, 0.1354, 0.8324, 0.1354, 0.864, 0.3617, 0.864, 0.3617, 0.864, 0.1354, 0.864, 0.1354, 0.8009, 0.1354, 0.8324, 0.1354, 0.8324, 0.1354, 0.8009, 0.3617, 0.864, 0.3617, 0.8324, 0.3617, 0.8324, 0.3617, 0.864, 0.1354, 0.864, 0.3617, 0.864, 0.3617, 0.8324, 0.1354, 0.8324, 0.1354, 0.864, 0.1354, 0.8324, 0.3617, 0.8324, 0.3617, 0.864, 0.502, 0.2388, 0.4443, 0.2388, 0.4443, 0.3888, 0.502, 0.3888, 0.502, 0.2388, 0.4443, 0.2388, 0.4443, 0.3888, 0.502, 0.3888, 0.502, 0.2388, 0.4443, 0.2388, 0.4443, 0.3888, 0.502, 0.3888, 0.502, 0.2388, 0.4443, 0.2388, 0.4443, 0.3888, 0.502, 0.3888, 0.502, 0.2388, 0.4443, 0.2388, 0.4443, 0.3888, 0.502, 0.3888, 0.502, 0.2388, 0.4443, 0.2388, 0.4443, 0.3888, 0.502, 0.3888, 0.5596, 0.2388, 0.502, 0.2388, 0.502, 0.3888, 0.5596, 0.3888, 0.5596, 0.2388, 0.502, 0.2388, 0.502, 0.3888, 0.5596, 0.3888, 0.5596, 0.2388, 0.502, 0.2388, 0.502, 0.3888, 0.5596, 0.3888, 0.5596, 0.2388, 0.502, 0.2388, 0.502, 0.3888, 0.5596, 0.3888, 0.5596, 0.08877, 0.502, 0.08877, 0.502, 0.2388, 0.5596, 0.2388, 0.5596, 0.08877, 0.502, 0.08877, 0.502, 0.2388, 0.5596, 0.2388, 0.502, 0.08877, 0.4443, 0.08877, 0.4443, 0.2388, 0.502, 0.2388, 0.502, 0.08877, 0.4443, 0.08877, 0.4443, 0.2388, 0.502, 0.2388, 0.502, 0.08877, 0.4443, 0.08877, 0.4443, 0.2388, 0.502, 0.2388, 0.502, 0.08877, 0.4443, 0.08877, 0.4443, 0.2388, 0.502, 0.2388, 0.5596, 0.08877, 0.502, 0.08877, 0.502, 0.2388, 0.5596, 0.2388, 0.5596, 0.08877, 0.502, 0.08877, 0.502, 0.2388, 0.5596, 0.2388, 0.5596, 0.08877, 0.502, 0.08877, 0.502, 0.2388, 0.5596, 0.2388, 0.5596, 0.08877, 0.502, 0.08877, 0.502, 0.2388, 0.5596, 0.2388, 0.502, 0.08877, 0.4443, 0.08877, 0.4443, 0.2388, 0.502, 0.2388, 0.5596, 0.2388, 0.502, 0.2388, 0.502, 0.3888, 0.5596, 0.3888, 0.502, 0.08877, 0.4443, 0.08877, 0.4443, 0.2388, 0.502, 0.2388, 0.5596, 0.2388, 0.502, 0.2388, 0.502, 0.3888, 0.5596, 0.3888])
me_big_fence_lever.materials.append(mat_big_fence_001)
me_big_fence_lever.use_remesh_preserve_volume = False
me_big_fence_lever.use_remesh_preserve_attributes = False
me_big_fence_lever.use_mirror_vertex_groups = False
me_big_fence_lever.use_paint_bone_selection = False
me_big_fence_lever.use_paint_mask = True
me_big_fence_lever.update()

# ---- objects
ob_big_fence_gate = bpy.data.objects.new('big_fence_gate', me_big_fence_gate)
ob_big_fence_portal = bpy.data.objects.new('big_fence_portal', me_big_fence_portal)
ob_big_fence = bpy.data.objects.new('big_fence', me_big_fence)
ob_big_fence_lever = bpy.data.objects.new('big_fence_lever', me_big_fence_lever)

# ---- transforms, parenting, visibility, modifiers, constraints
ob_big_fence_gate.location = (-0.2698, -0.0003825, 1.007)
ob_big_fence_gate.scale = (1.442, 1.442, 1.442)
ob_big_fence_gate.lock_rotations_4d = False
ob_big_fence_gate.empty_display_type = 'ARROWS'
ob_big_fence_gate.lineart.crease_threshold = 0.0
ob_big_fence_portal.location = (-0.2694, 0.0, 0.9945)
ob_big_fence_portal.lock_rotations_4d = False
ob_big_fence_portal.empty_display_type = 'ARROWS'
ob_big_fence_portal.lineart.crease_threshold = 0.0
ob_big_fence.location = (-2.269, 0.0, 0.9945)
ob_big_fence.lock_rotations_4d = False
ob_big_fence.empty_display_type = 'ARROWS'
ob_big_fence.lineart.crease_threshold = 0.0
ob_big_fence_lever.location = (1.419, 0.0, 0.0)
ob_big_fence_lever.scale = (1.442, 1.442, 1.442)
ob_big_fence_lever.lock_rotations_4d = False
ob_big_fence_lever.empty_display_type = 'ARROWS'
ob_big_fence_lever.lineart.crease_threshold = 0.0

# ---- collection membership
col_collection_1.objects.link(ob_big_fence_gate)
col_collection_1.objects.link(ob_big_fence_portal)
col_collection_1.objects.link(ob_big_fence)
col_collection_1.objects.link(ob_big_fence_lever)

# ---- scene / render settings (as saved in the file)
scene.frame_start = 1; scene.frame_end = 250; scene.frame_set(1)
scene.render.engine = 'BLENDER_EEVEE_NEXT'
scene.render.resolution_percentage = 50
scene.render.dither_intensity = 0.0
scene.cycles.use_denoising = False
scene.cycles.samples = 128
scene.cycles.sampling_pattern = 'TABULATED_SOBOL'
scene.cycles.use_adaptive_sampling = False
scene.cycles.use_light_tree = False
scene.cycles.blur_glossy = 0.0
scene.cycles.sample_clamp_indirect = 0.0
scene.view_settings.view_transform = 'Standard'
bpy.context.view_layer.update()

# ---- added for rendering (the .blend has no active camera and no usable light): camera, sun
cam_auto = bpy.data.cameras.new('AutoCamera')
cam_auto.lens = 50.0
cam_auto.sensor_width = 36.0
cam_auto.clip_end = 1000.0
ob_auto_camera = bpy.data.objects.new('AutoCamera', cam_auto)
scene.collection.objects.link(ob_auto_camera)
ob_auto_camera.location = (4.44801, -6.1902, 5.19313)
ob_auto_camera.rotation_euler = (1.09748, -7.21219e-08, 0.694738)
scene.camera = ob_auto_camera
light_auto_sun = bpy.data.lights.new('AutoSun', 'SUN')
light_auto_sun.energy = 3.0
light_auto_sun.angle = 0.0523599
ob_auto_sun = bpy.data.objects.new('AutoSun', light_auto_sun)
scene.collection.objects.link(ob_auto_sun)
ob_auto_sun.rotation_euler = (0.872665, 0.174533, 0.523599)
bpy.context.view_layer.update()
